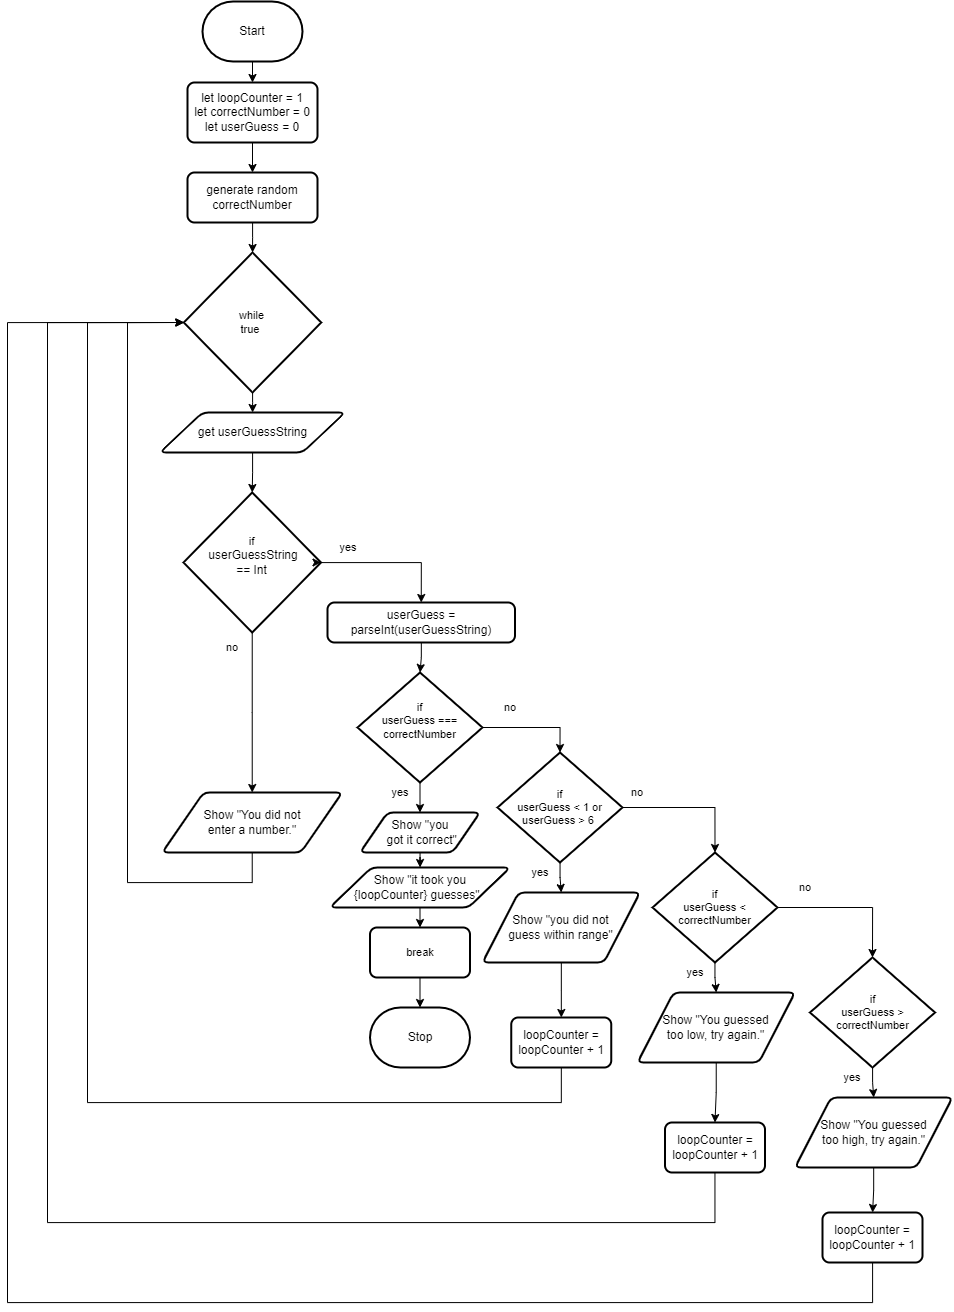

The diagram above was exported from draw.io. Its source (the exported page's mxGraphModel, read from the mxfile embedded in the PNG):
<mxGraphModel dx="3138" dy="1851" grid="1" gridSize="10" guides="1" tooltips="1" connect="1" arrows="1" fold="1" page="1" pageScale="1" pageWidth="850" pageHeight="1100" math="0" shadow="0">
  <root>
    <mxCell id="0" />
    <mxCell id="1" parent="0" />
    <mxCell id="2" style="edgeStyle=orthogonalEdgeStyle;shape=connector;rounded=0;html=1;labelBackgroundColor=default;strokeColor=default;fontFamily=Helvetica;fontSize=11;fontColor=default;endArrow=classic;" edge="1" parent="1" source="3" target="48">
      <mxGeometry relative="1" as="geometry" />
    </mxCell>
    <mxCell id="3" value="Start" style="strokeWidth=2;html=1;shape=mxgraph.flowchart.terminator;whiteSpace=wrap;" vertex="1" parent="1">
      <mxGeometry x="395" y="99" width="100" height="60" as="geometry" />
    </mxCell>
    <mxCell id="4" value="Stop" style="strokeWidth=2;html=1;shape=mxgraph.flowchart.terminator;whiteSpace=wrap;" vertex="1" parent="1">
      <mxGeometry x="562.5" y="1105" width="100" height="60" as="geometry" />
    </mxCell>
    <mxCell id="5" style="edgeStyle=orthogonalEdgeStyle;shape=connector;rounded=0;html=1;labelBackgroundColor=default;strokeColor=default;fontFamily=Helvetica;fontSize=11;fontColor=default;endArrow=classic;" edge="1" parent="1" source="6" target="17">
      <mxGeometry relative="1" as="geometry" />
    </mxCell>
    <mxCell id="6" value="get userGuessString" style="shape=parallelogram;html=1;strokeWidth=2;perimeter=parallelogramPerimeter;whiteSpace=wrap;rounded=1;arcSize=12;size=0.23;" vertex="1" parent="1">
      <mxGeometry x="352.5" y="510" width="185" height="40" as="geometry" />
    </mxCell>
    <mxCell id="7" style="edgeStyle=orthogonalEdgeStyle;shape=connector;rounded=0;html=1;entryX=0.5;entryY=0;entryDx=0;entryDy=0;labelBackgroundColor=default;strokeColor=default;fontFamily=Helvetica;fontSize=11;fontColor=default;endArrow=classic;" edge="1" parent="1" source="9" target="11">
      <mxGeometry relative="1" as="geometry" />
    </mxCell>
    <mxCell id="8" style="edgeStyle=orthogonalEdgeStyle;shape=connector;rounded=0;html=1;entryX=0.5;entryY=0;entryDx=0;entryDy=0;entryPerimeter=0;labelBackgroundColor=default;strokeColor=default;fontFamily=Helvetica;fontSize=11;fontColor=default;endArrow=classic;" edge="1" parent="1" source="9" target="29">
      <mxGeometry relative="1" as="geometry" />
    </mxCell>
    <mxCell id="9" value="if&lt;br&gt;userGuess === correctNumber&lt;br&gt;&amp;nbsp;" style="strokeWidth=2;html=1;shape=mxgraph.flowchart.decision;whiteSpace=wrap;fontFamily=Helvetica;fontSize=11;fontColor=default;" vertex="1" parent="1">
      <mxGeometry x="550" y="770" width="125" height="110" as="geometry" />
    </mxCell>
    <mxCell id="10" style="edgeStyle=orthogonalEdgeStyle;shape=connector;rounded=0;html=1;labelBackgroundColor=default;strokeColor=default;fontFamily=Helvetica;fontSize=11;fontColor=default;endArrow=classic;" edge="1" parent="1" source="11" target="52">
      <mxGeometry relative="1" as="geometry" />
    </mxCell>
    <mxCell id="11" value="Show &quot;you&lt;br&gt;&amp;nbsp;got it correct&quot;" style="shape=parallelogram;html=1;strokeWidth=2;perimeter=parallelogramPerimeter;whiteSpace=wrap;rounded=1;arcSize=12;size=0.23;" vertex="1" parent="1">
      <mxGeometry x="552.5" y="910" width="120" height="40" as="geometry" />
    </mxCell>
    <mxCell id="12" value="yes" style="text;strokeColor=none;align=center;fillColor=none;html=1;verticalAlign=middle;whiteSpace=wrap;rounded=0;fontFamily=Helvetica;fontSize=11;fontColor=default;" vertex="1" parent="1">
      <mxGeometry x="562.5" y="875" width="60" height="30" as="geometry" />
    </mxCell>
    <mxCell id="13" style="edgeStyle=orthogonalEdgeStyle;shape=connector;rounded=0;html=1;labelBackgroundColor=default;strokeColor=default;fontFamily=Helvetica;fontSize=11;fontColor=default;endArrow=classic;" edge="1" parent="1" source="14" target="24">
      <mxGeometry relative="1" as="geometry" />
    </mxCell>
    <mxCell id="14" value="generate random correctNumber" style="rounded=1;whiteSpace=wrap;html=1;absoluteArcSize=1;arcSize=14;strokeWidth=2;" vertex="1" parent="1">
      <mxGeometry x="380" y="270" width="130" height="50" as="geometry" />
    </mxCell>
    <mxCell id="15" style="edgeStyle=orthogonalEdgeStyle;shape=connector;rounded=0;html=1;labelBackgroundColor=default;strokeColor=default;fontFamily=Helvetica;fontSize=11;fontColor=default;endArrow=classic;" edge="1" parent="1" source="17" target="19">
      <mxGeometry relative="1" as="geometry" />
    </mxCell>
    <mxCell id="16" style="edgeStyle=orthogonalEdgeStyle;shape=connector;rounded=0;html=1;labelBackgroundColor=default;strokeColor=default;fontFamily=Helvetica;fontSize=11;fontColor=default;endArrow=classic;entryX=0.5;entryY=0;entryDx=0;entryDy=0;" edge="1" parent="1" source="17" target="50">
      <mxGeometry relative="1" as="geometry">
        <mxPoint x="710" y="570" as="targetPoint" />
      </mxGeometry>
    </mxCell>
    <mxCell id="17" value="if&lt;br&gt;&amp;nbsp;&lt;span style=&quot;font-size: 12px;&quot;&gt;userGuessString &lt;br&gt;== Int&lt;/span&gt;&lt;br&gt;&amp;nbsp;" style="strokeWidth=2;html=1;shape=mxgraph.flowchart.decision;whiteSpace=wrap;fontFamily=Helvetica;fontSize=11;fontColor=default;" vertex="1" parent="1">
      <mxGeometry x="376" y="590" width="137.5" height="140" as="geometry" />
    </mxCell>
    <mxCell id="18" style="edgeStyle=orthogonalEdgeStyle;shape=connector;rounded=0;html=1;entryX=0;entryY=0.5;entryDx=0;entryDy=0;entryPerimeter=0;labelBackgroundColor=default;strokeColor=default;fontFamily=Helvetica;fontSize=11;fontColor=default;endArrow=classic;" edge="1" parent="1" source="19" target="24">
      <mxGeometry relative="1" as="geometry">
        <Array as="points">
          <mxPoint x="445" y="980" />
          <mxPoint x="320" y="980" />
          <mxPoint x="320" y="420" />
        </Array>
      </mxGeometry>
    </mxCell>
    <mxCell id="19" value="Show &quot;You did not &lt;br&gt;enter a number.&quot;" style="shape=parallelogram;html=1;strokeWidth=2;perimeter=parallelogramPerimeter;whiteSpace=wrap;rounded=1;arcSize=12;size=0.23;" vertex="1" parent="1">
      <mxGeometry x="354.75" y="890" width="180" height="60" as="geometry" />
    </mxCell>
    <mxCell id="20" value="no" style="text;strokeColor=none;align=center;fillColor=none;html=1;verticalAlign=middle;whiteSpace=wrap;rounded=0;fontFamily=Helvetica;fontSize=11;fontColor=default;" vertex="1" parent="1">
      <mxGeometry x="395" y="730" width="60" height="30" as="geometry" />
    </mxCell>
    <mxCell id="21" style="edgeStyle=orthogonalEdgeStyle;shape=connector;rounded=0;html=1;exitX=0;exitY=1;exitDx=0;exitDy=0;entryX=1;entryY=0.5;entryDx=0;entryDy=0;entryPerimeter=0;labelBackgroundColor=default;strokeColor=default;fontFamily=Helvetica;fontSize=11;fontColor=default;endArrow=classic;" edge="1" parent="1" source="22" target="17">
      <mxGeometry relative="1" as="geometry" />
    </mxCell>
    <mxCell id="22" value="yes" style="text;strokeColor=none;align=center;fillColor=none;html=1;verticalAlign=middle;whiteSpace=wrap;rounded=0;fontFamily=Helvetica;fontSize=11;fontColor=default;" vertex="1" parent="1">
      <mxGeometry x="511.25" y="630" width="60" height="30" as="geometry" />
    </mxCell>
    <mxCell id="23" style="edgeStyle=orthogonalEdgeStyle;shape=connector;rounded=0;html=1;labelBackgroundColor=default;strokeColor=default;fontFamily=Helvetica;fontSize=11;fontColor=default;endArrow=classic;" edge="1" parent="1" source="24" target="6">
      <mxGeometry relative="1" as="geometry" />
    </mxCell>
    <mxCell id="24" value="while&lt;br&gt;true&amp;nbsp;" style="strokeWidth=2;html=1;shape=mxgraph.flowchart.decision;whiteSpace=wrap;fontFamily=Helvetica;fontSize=11;fontColor=default;" vertex="1" parent="1">
      <mxGeometry x="376.25" y="350" width="137.5" height="140" as="geometry" />
    </mxCell>
    <mxCell id="25" style="edgeStyle=orthogonalEdgeStyle;shape=connector;rounded=0;html=1;labelBackgroundColor=default;strokeColor=default;fontFamily=Helvetica;fontSize=11;fontColor=default;endArrow=classic;" edge="1" parent="1" source="26" target="4">
      <mxGeometry relative="1" as="geometry" />
    </mxCell>
    <mxCell id="26" value="break" style="rounded=1;whiteSpace=wrap;html=1;absoluteArcSize=1;arcSize=14;strokeWidth=2;fontFamily=Helvetica;fontSize=11;fontColor=default;" vertex="1" parent="1">
      <mxGeometry x="562.5" y="1025" width="100" height="50" as="geometry" />
    </mxCell>
    <mxCell id="27" style="edgeStyle=orthogonalEdgeStyle;shape=connector;rounded=0;html=1;entryX=0.5;entryY=0;entryDx=0;entryDy=0;labelBackgroundColor=default;strokeColor=default;fontFamily=Helvetica;fontSize=11;fontColor=default;endArrow=classic;" edge="1" parent="1" source="29" target="31">
      <mxGeometry relative="1" as="geometry" />
    </mxCell>
    <mxCell id="28" style="edgeStyle=orthogonalEdgeStyle;shape=connector;rounded=0;html=1;entryX=0.5;entryY=0;entryDx=0;entryDy=0;entryPerimeter=0;labelBackgroundColor=default;strokeColor=default;fontFamily=Helvetica;fontSize=11;fontColor=default;endArrow=classic;" edge="1" parent="1" source="29" target="36">
      <mxGeometry relative="1" as="geometry" />
    </mxCell>
    <mxCell id="29" value="&lt;div&gt;if&lt;/div&gt;&lt;div&gt;userGuess &amp;lt; 1 or userGuess &amp;gt; 6&amp;nbsp;&lt;/div&gt;" style="strokeWidth=2;html=1;shape=mxgraph.flowchart.decision;whiteSpace=wrap;fontFamily=Helvetica;fontSize=11;fontColor=default;" vertex="1" parent="1">
      <mxGeometry x="690" y="850" width="125" height="110" as="geometry" />
    </mxCell>
    <mxCell id="30" style="edgeStyle=orthogonalEdgeStyle;shape=connector;rounded=0;html=1;labelBackgroundColor=default;strokeColor=default;fontFamily=Helvetica;fontSize=11;fontColor=default;endArrow=classic;" edge="1" parent="1" source="31" target="54">
      <mxGeometry relative="1" as="geometry" />
    </mxCell>
    <mxCell id="31" value="Show &quot;you did not &lt;br&gt;guess within range&quot;" style="shape=parallelogram;html=1;strokeWidth=2;perimeter=parallelogramPerimeter;whiteSpace=wrap;rounded=1;arcSize=12;size=0.23;" vertex="1" parent="1">
      <mxGeometry x="675" y="990" width="157.5" height="70" as="geometry" />
    </mxCell>
    <mxCell id="32" value="yes" style="text;strokeColor=none;align=center;fillColor=none;html=1;verticalAlign=middle;whiteSpace=wrap;rounded=0;fontFamily=Helvetica;fontSize=11;fontColor=default;" vertex="1" parent="1">
      <mxGeometry x="702.5" y="955" width="60" height="30" as="geometry" />
    </mxCell>
    <mxCell id="33" value="no" style="text;strokeColor=none;align=center;fillColor=none;html=1;verticalAlign=middle;whiteSpace=wrap;rounded=0;fontFamily=Helvetica;fontSize=11;fontColor=default;" vertex="1" parent="1">
      <mxGeometry x="672.5" y="790" width="60" height="30" as="geometry" />
    </mxCell>
    <mxCell id="34" style="edgeStyle=orthogonalEdgeStyle;shape=connector;rounded=0;html=1;entryX=0.5;entryY=0;entryDx=0;entryDy=0;labelBackgroundColor=default;strokeColor=default;fontFamily=Helvetica;fontSize=11;fontColor=default;endArrow=classic;" edge="1" parent="1" source="36" target="38">
      <mxGeometry relative="1" as="geometry" />
    </mxCell>
    <mxCell id="35" style="edgeStyle=orthogonalEdgeStyle;shape=connector;rounded=0;html=1;entryX=0.5;entryY=0;entryDx=0;entryDy=0;entryPerimeter=0;labelBackgroundColor=default;strokeColor=default;fontFamily=Helvetica;fontSize=11;fontColor=default;endArrow=classic;" edge="1" parent="1" source="36" target="42">
      <mxGeometry relative="1" as="geometry" />
    </mxCell>
    <mxCell id="36" value="&lt;div&gt;if&lt;/div&gt;&lt;div&gt;userGuess &amp;lt; correctNumber&lt;/div&gt;" style="strokeWidth=2;html=1;shape=mxgraph.flowchart.decision;whiteSpace=wrap;fontFamily=Helvetica;fontSize=11;fontColor=default;" vertex="1" parent="1">
      <mxGeometry x="845" y="950" width="125" height="110" as="geometry" />
    </mxCell>
    <mxCell id="37" style="edgeStyle=orthogonalEdgeStyle;shape=connector;rounded=0;html=1;labelBackgroundColor=default;strokeColor=default;fontFamily=Helvetica;fontSize=11;fontColor=default;endArrow=classic;" edge="1" parent="1" source="38" target="56">
      <mxGeometry relative="1" as="geometry" />
    </mxCell>
    <mxCell id="38" value="Show &quot;You guessed &lt;br&gt;too low, try again.&quot;" style="shape=parallelogram;html=1;strokeWidth=2;perimeter=parallelogramPerimeter;whiteSpace=wrap;rounded=1;arcSize=12;size=0.23;" vertex="1" parent="1">
      <mxGeometry x="830" y="1090" width="157.5" height="70" as="geometry" />
    </mxCell>
    <mxCell id="39" value="yes" style="text;strokeColor=none;align=center;fillColor=none;html=1;verticalAlign=middle;whiteSpace=wrap;rounded=0;fontFamily=Helvetica;fontSize=11;fontColor=default;" vertex="1" parent="1">
      <mxGeometry x="857.5" y="1055" width="60" height="30" as="geometry" />
    </mxCell>
    <mxCell id="40" value="no" style="text;strokeColor=none;align=center;fillColor=none;html=1;verticalAlign=middle;whiteSpace=wrap;rounded=0;fontFamily=Helvetica;fontSize=11;fontColor=default;" vertex="1" parent="1">
      <mxGeometry x="800" y="875" width="60" height="30" as="geometry" />
    </mxCell>
    <mxCell id="41" style="edgeStyle=orthogonalEdgeStyle;shape=connector;rounded=0;html=1;entryX=0.5;entryY=0;entryDx=0;entryDy=0;labelBackgroundColor=default;strokeColor=default;fontFamily=Helvetica;fontSize=11;fontColor=default;endArrow=classic;" edge="1" parent="1" source="42" target="44">
      <mxGeometry relative="1" as="geometry" />
    </mxCell>
    <mxCell id="42" value="&lt;div&gt;if&lt;/div&gt;&lt;div&gt;userGuess &amp;gt; correctNumber&lt;/div&gt;" style="strokeWidth=2;html=1;shape=mxgraph.flowchart.decision;whiteSpace=wrap;fontFamily=Helvetica;fontSize=11;fontColor=default;" vertex="1" parent="1">
      <mxGeometry x="1002.5" y="1055" width="125" height="110" as="geometry" />
    </mxCell>
    <mxCell id="43" style="edgeStyle=orthogonalEdgeStyle;shape=connector;rounded=0;html=1;labelBackgroundColor=default;strokeColor=default;fontFamily=Helvetica;fontSize=11;fontColor=default;endArrow=classic;" edge="1" parent="1" source="44" target="58">
      <mxGeometry relative="1" as="geometry" />
    </mxCell>
    <mxCell id="44" value="Show &quot;You guessed &lt;br&gt;too high, try again.&quot;" style="shape=parallelogram;html=1;strokeWidth=2;perimeter=parallelogramPerimeter;whiteSpace=wrap;rounded=1;arcSize=12;size=0.23;" vertex="1" parent="1">
      <mxGeometry x="987.5" y="1195" width="157.5" height="70" as="geometry" />
    </mxCell>
    <mxCell id="45" value="yes" style="text;strokeColor=none;align=center;fillColor=none;html=1;verticalAlign=middle;whiteSpace=wrap;rounded=0;fontFamily=Helvetica;fontSize=11;fontColor=default;" vertex="1" parent="1">
      <mxGeometry x="1015" y="1160" width="60" height="30" as="geometry" />
    </mxCell>
    <mxCell id="46" value="no" style="text;strokeColor=none;align=center;fillColor=none;html=1;verticalAlign=middle;whiteSpace=wrap;rounded=0;fontFamily=Helvetica;fontSize=11;fontColor=default;" vertex="1" parent="1">
      <mxGeometry x="967.5" y="970" width="60" height="30" as="geometry" />
    </mxCell>
    <mxCell id="47" style="edgeStyle=orthogonalEdgeStyle;shape=connector;rounded=0;html=1;labelBackgroundColor=default;strokeColor=default;fontFamily=Helvetica;fontSize=11;fontColor=default;endArrow=classic;" edge="1" parent="1" source="48" target="14">
      <mxGeometry relative="1" as="geometry" />
    </mxCell>
    <mxCell id="48" value="&lt;div&gt;let loopCounter = 1&lt;/div&gt;&lt;div&gt;let correctNumber = 0&lt;/div&gt;&lt;div&gt;let userGuess = 0&lt;/div&gt;" style="rounded=1;whiteSpace=wrap;html=1;absoluteArcSize=1;arcSize=14;strokeWidth=2;" vertex="1" parent="1">
      <mxGeometry x="380" y="180" width="130" height="60" as="geometry" />
    </mxCell>
    <mxCell id="49" style="edgeStyle=orthogonalEdgeStyle;shape=connector;rounded=0;html=1;labelBackgroundColor=default;strokeColor=default;fontFamily=Helvetica;fontSize=11;fontColor=default;endArrow=classic;" edge="1" parent="1" source="50" target="9">
      <mxGeometry relative="1" as="geometry" />
    </mxCell>
    <mxCell id="50" value="userGuess = parseInt(userGuessString)" style="rounded=1;whiteSpace=wrap;html=1;absoluteArcSize=1;arcSize=14;strokeWidth=2;" vertex="1" parent="1">
      <mxGeometry x="520" y="700" width="187.5" height="40" as="geometry" />
    </mxCell>
    <mxCell id="51" style="edgeStyle=orthogonalEdgeStyle;shape=connector;rounded=0;html=1;entryX=0.5;entryY=0;entryDx=0;entryDy=0;labelBackgroundColor=default;strokeColor=default;fontFamily=Helvetica;fontSize=11;fontColor=default;endArrow=classic;" edge="1" parent="1" source="52" target="26">
      <mxGeometry relative="1" as="geometry" />
    </mxCell>
    <mxCell id="52" value="Show &quot;it took you &lt;br&gt;{loopCounter} guesses&quot;&amp;nbsp;&amp;nbsp;" style="shape=parallelogram;html=1;strokeWidth=2;perimeter=parallelogramPerimeter;whiteSpace=wrap;rounded=1;arcSize=12;size=0.23;" vertex="1" parent="1">
      <mxGeometry x="522.5" y="965" width="180" height="40" as="geometry" />
    </mxCell>
    <mxCell id="53" style="edgeStyle=orthogonalEdgeStyle;shape=connector;rounded=0;html=1;entryX=0;entryY=0.5;entryDx=0;entryDy=0;entryPerimeter=0;labelBackgroundColor=default;strokeColor=default;fontFamily=Helvetica;fontSize=11;fontColor=default;endArrow=classic;" edge="1" parent="1" source="54" target="24">
      <mxGeometry relative="1" as="geometry">
        <Array as="points">
          <mxPoint x="754" y="1200" />
          <mxPoint x="280" y="1200" />
          <mxPoint x="280" y="420" />
        </Array>
      </mxGeometry>
    </mxCell>
    <mxCell id="54" value="loopCounter = loopCounter + 1" style="rounded=1;whiteSpace=wrap;html=1;absoluteArcSize=1;arcSize=14;strokeWidth=2;" vertex="1" parent="1">
      <mxGeometry x="703.75" y="1115" width="100" height="50" as="geometry" />
    </mxCell>
    <mxCell id="55" style="edgeStyle=orthogonalEdgeStyle;shape=connector;rounded=0;html=1;entryX=0;entryY=0.5;entryDx=0;entryDy=0;entryPerimeter=0;labelBackgroundColor=default;strokeColor=default;fontFamily=Helvetica;fontSize=11;fontColor=default;endArrow=classic;" edge="1" parent="1" source="56" target="24">
      <mxGeometry relative="1" as="geometry">
        <Array as="points">
          <mxPoint x="908" y="1320" />
          <mxPoint x="240" y="1320" />
          <mxPoint x="240" y="420" />
        </Array>
      </mxGeometry>
    </mxCell>
    <mxCell id="56" value="loopCounter = loopCounter + 1" style="rounded=1;whiteSpace=wrap;html=1;absoluteArcSize=1;arcSize=14;strokeWidth=2;" vertex="1" parent="1">
      <mxGeometry x="857.5" y="1220" width="100" height="50" as="geometry" />
    </mxCell>
    <mxCell id="57" style="edgeStyle=orthogonalEdgeStyle;shape=connector;rounded=0;html=1;entryX=0;entryY=0.5;entryDx=0;entryDy=0;entryPerimeter=0;labelBackgroundColor=default;strokeColor=default;fontFamily=Helvetica;fontSize=11;fontColor=default;endArrow=classic;" edge="1" parent="1" source="58" target="24">
      <mxGeometry relative="1" as="geometry">
        <Array as="points">
          <mxPoint x="1065" y="1400" />
          <mxPoint x="200" y="1400" />
          <mxPoint x="200" y="420" />
        </Array>
      </mxGeometry>
    </mxCell>
    <mxCell id="58" value="loopCounter = loopCounter + 1" style="rounded=1;whiteSpace=wrap;html=1;absoluteArcSize=1;arcSize=14;strokeWidth=2;" vertex="1" parent="1">
      <mxGeometry x="1015" y="1310" width="100" height="50" as="geometry" />
    </mxCell>
  </root>
</mxGraphModel>